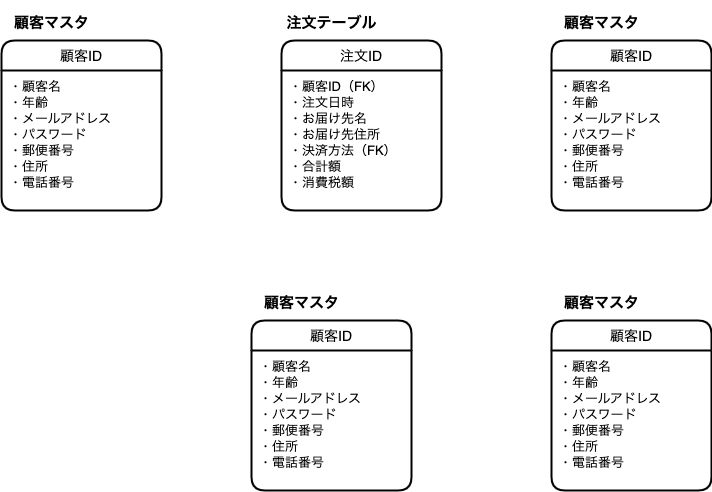

The diagram above was exported from draw.io. Its source (the exported page's mxGraphModel, read from the mxfile embedded in the PNG):
<mxGraphModel dx="908" dy="589" grid="1" gridSize="10" guides="1" tooltips="1" connect="1" arrows="1" fold="1" page="1" pageScale="1" pageWidth="850" pageHeight="1100" math="0" shadow="0" extFonts="Permanent Marker^https://fonts.googleapis.com/css?family=Permanent+Marker">
  <root>
    <mxCell id="0" />
    <mxCell id="1" parent="0" />
    <mxCell id="E0st7yjcI7j5C2Fzfhke-60" value="&lt;font style=&quot;font-size: 15px&quot;&gt;顧客マスタ&lt;/font&gt;" style="text;strokeColor=none;fillColor=none;html=1;fontSize=24;fontStyle=1;verticalAlign=middle;align=center;" vertex="1" parent="1">
      <mxGeometry x="80" y="80" width="100" height="40" as="geometry" />
    </mxCell>
    <mxCell id="Hr8GS19dyXIn6ibsbRBd-15" value="顧客ID" style="swimlane;childLayout=stackLayout;horizontal=1;startSize=30;horizontalStack=0;rounded=1;fontSize=14;fontStyle=0;strokeWidth=2;resizeParent=0;resizeLast=1;shadow=0;dashed=0;align=center;" vertex="1" parent="1">
      <mxGeometry x="80" y="120" width="160" height="170" as="geometry" />
    </mxCell>
    <mxCell id="Hr8GS19dyXIn6ibsbRBd-16" value="・顧客名&#10;・年齢&#10;・メールアドレス&#10;・パスワード&#10;・郵便番号&#10;・住所&#10;・電話番号&#10;" style="align=left;strokeColor=none;fillColor=none;spacingLeft=4;fontSize=13;verticalAlign=top;resizable=0;rotatable=0;part=1;spacing=4;" vertex="1" parent="Hr8GS19dyXIn6ibsbRBd-15">
      <mxGeometry y="30" width="160" height="140" as="geometry" />
    </mxCell>
    <mxCell id="Hr8GS19dyXIn6ibsbRBd-22" value="&lt;font style=&quot;font-size: 15px&quot;&gt;注文テーブル&lt;/font&gt;" style="text;strokeColor=none;fillColor=none;html=1;fontSize=24;fontStyle=1;verticalAlign=middle;align=center;" vertex="1" parent="1">
      <mxGeometry x="360" y="80" width="100" height="40" as="geometry" />
    </mxCell>
    <mxCell id="Hr8GS19dyXIn6ibsbRBd-23" value="注文ID" style="swimlane;childLayout=stackLayout;horizontal=1;startSize=30;horizontalStack=0;rounded=1;fontSize=14;fontStyle=0;strokeWidth=2;resizeParent=0;resizeLast=1;shadow=0;dashed=0;align=center;" vertex="1" parent="1">
      <mxGeometry x="360" y="120" width="160" height="170" as="geometry" />
    </mxCell>
    <mxCell id="Hr8GS19dyXIn6ibsbRBd-24" value="・顧客ID（FK）&#10;・注文日時&#10;・お届け先名&#10;・お届け先住所&#10;・決済方法（FK）&#10;・合計額&#10;・消費税額&#10;" style="align=left;strokeColor=none;fillColor=none;spacingLeft=4;fontSize=13;verticalAlign=top;resizable=0;rotatable=0;part=1;spacing=4;" vertex="1" parent="Hr8GS19dyXIn6ibsbRBd-23">
      <mxGeometry y="30" width="160" height="140" as="geometry" />
    </mxCell>
    <mxCell id="Hr8GS19dyXIn6ibsbRBd-25" value="&lt;font style=&quot;font-size: 15px&quot;&gt;顧客マスタ&lt;/font&gt;" style="text;strokeColor=none;fillColor=none;html=1;fontSize=24;fontStyle=1;verticalAlign=middle;align=center;" vertex="1" parent="1">
      <mxGeometry x="630" y="80" width="100" height="40" as="geometry" />
    </mxCell>
    <mxCell id="Hr8GS19dyXIn6ibsbRBd-26" value="顧客ID" style="swimlane;childLayout=stackLayout;horizontal=1;startSize=30;horizontalStack=0;rounded=1;fontSize=14;fontStyle=0;strokeWidth=2;resizeParent=0;resizeLast=1;shadow=0;dashed=0;align=center;" vertex="1" parent="1">
      <mxGeometry x="630" y="120" width="160" height="170" as="geometry" />
    </mxCell>
    <mxCell id="Hr8GS19dyXIn6ibsbRBd-27" value="・顧客名&#10;・年齢&#10;・メールアドレス&#10;・パスワード&#10;・郵便番号&#10;・住所&#10;・電話番号&#10;" style="align=left;strokeColor=none;fillColor=none;spacingLeft=4;fontSize=13;verticalAlign=top;resizable=0;rotatable=0;part=1;spacing=4;" vertex="1" parent="Hr8GS19dyXIn6ibsbRBd-26">
      <mxGeometry y="30" width="160" height="140" as="geometry" />
    </mxCell>
    <mxCell id="Hr8GS19dyXIn6ibsbRBd-28" value="&lt;font style=&quot;font-size: 15px&quot;&gt;顧客マスタ&lt;/font&gt;" style="text;strokeColor=none;fillColor=none;html=1;fontSize=24;fontStyle=1;verticalAlign=middle;align=center;" vertex="1" parent="1">
      <mxGeometry x="330" y="360" width="100" height="40" as="geometry" />
    </mxCell>
    <mxCell id="Hr8GS19dyXIn6ibsbRBd-29" value="顧客ID" style="swimlane;childLayout=stackLayout;horizontal=1;startSize=30;horizontalStack=0;rounded=1;fontSize=14;fontStyle=0;strokeWidth=2;resizeParent=0;resizeLast=1;shadow=0;dashed=0;align=center;" vertex="1" parent="1">
      <mxGeometry x="330" y="400" width="160" height="170" as="geometry" />
    </mxCell>
    <mxCell id="Hr8GS19dyXIn6ibsbRBd-30" value="・顧客名&#10;・年齢&#10;・メールアドレス&#10;・パスワード&#10;・郵便番号&#10;・住所&#10;・電話番号&#10;" style="align=left;strokeColor=none;fillColor=none;spacingLeft=4;fontSize=13;verticalAlign=top;resizable=0;rotatable=0;part=1;spacing=4;" vertex="1" parent="Hr8GS19dyXIn6ibsbRBd-29">
      <mxGeometry y="30" width="160" height="140" as="geometry" />
    </mxCell>
    <mxCell id="Hr8GS19dyXIn6ibsbRBd-31" value="&lt;font style=&quot;font-size: 15px&quot;&gt;顧客マスタ&lt;/font&gt;" style="text;strokeColor=none;fillColor=none;html=1;fontSize=24;fontStyle=1;verticalAlign=middle;align=center;" vertex="1" parent="1">
      <mxGeometry x="630" y="360" width="100" height="40" as="geometry" />
    </mxCell>
    <mxCell id="Hr8GS19dyXIn6ibsbRBd-32" value="顧客ID" style="swimlane;childLayout=stackLayout;horizontal=1;startSize=30;horizontalStack=0;rounded=1;fontSize=14;fontStyle=0;strokeWidth=2;resizeParent=0;resizeLast=1;shadow=0;dashed=0;align=center;" vertex="1" parent="1">
      <mxGeometry x="630" y="400" width="160" height="170" as="geometry" />
    </mxCell>
    <mxCell id="Hr8GS19dyXIn6ibsbRBd-33" value="・顧客名&#10;・年齢&#10;・メールアドレス&#10;・パスワード&#10;・郵便番号&#10;・住所&#10;・電話番号&#10;" style="align=left;strokeColor=none;fillColor=none;spacingLeft=4;fontSize=13;verticalAlign=top;resizable=0;rotatable=0;part=1;spacing=4;" vertex="1" parent="Hr8GS19dyXIn6ibsbRBd-32">
      <mxGeometry y="30" width="160" height="140" as="geometry" />
    </mxCell>
  </root>
</mxGraphModel>